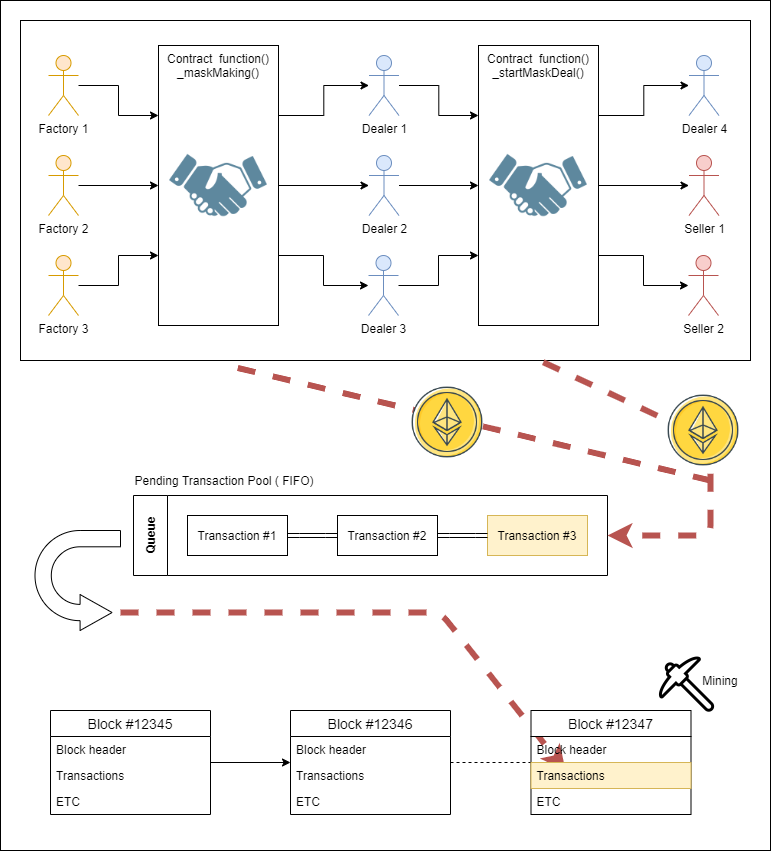

The diagram above was exported from draw.io. Its source (the exported page's mxGraphModel, read from the mxfile embedded in the PNG):
<mxGraphModel dx="1483" dy="713" grid="1" gridSize="10" guides="1" tooltips="1" connect="1" arrows="1" fold="1" page="1" pageScale="1" pageWidth="827" pageHeight="1169" math="0" shadow="0">
  <root>
    <mxCell id="0" />
    <mxCell id="1" parent="0" />
    <mxCell id="rwE-RwJcoACd1FVOhJAC-117" value="" style="rounded=0;whiteSpace=wrap;html=1;" vertex="1" parent="1">
      <mxGeometry x="30" y="260" width="770" height="850" as="geometry" />
    </mxCell>
    <mxCell id="rwE-RwJcoACd1FVOhJAC-109" value="" style="verticalLabelPosition=bottom;verticalAlign=top;html=1;shape=mxgraph.basic.rect;fillColor2=none;strokeWidth=1;size=20;indent=5;" vertex="1" parent="1">
      <mxGeometry x="50" y="280" width="730" height="340" as="geometry" />
    </mxCell>
    <mxCell id="rwE-RwJcoACd1FVOhJAC-10" value="" style="edgeStyle=orthogonalEdgeStyle;rounded=0;orthogonalLoop=1;jettySize=auto;html=1;entryX=0;entryY=0.25;entryDx=0;entryDy=0;" edge="1" parent="1" source="rwE-RwJcoACd1FVOhJAC-1" target="rwE-RwJcoACd1FVOhJAC-8">
      <mxGeometry relative="1" as="geometry">
        <mxPoint x="188" y="345" as="targetPoint" />
      </mxGeometry>
    </mxCell>
    <mxCell id="rwE-RwJcoACd1FVOhJAC-1" value="Factory 1" style="shape=umlActor;verticalLabelPosition=bottom;labelBackgroundColor=#ffffff;verticalAlign=top;html=1;outlineConnect=0;fillColor=#ffe6cc;strokeColor=#d79b00;" vertex="1" parent="1">
      <mxGeometry x="78" y="315" width="30" height="60" as="geometry" />
    </mxCell>
    <mxCell id="rwE-RwJcoACd1FVOhJAC-12" value="" style="edgeStyle=orthogonalEdgeStyle;rounded=0;orthogonalLoop=1;jettySize=auto;html=1;" edge="1" parent="1" source="rwE-RwJcoACd1FVOhJAC-2" target="rwE-RwJcoACd1FVOhJAC-8">
      <mxGeometry relative="1" as="geometry">
        <mxPoint x="188" y="445" as="targetPoint" />
      </mxGeometry>
    </mxCell>
    <mxCell id="rwE-RwJcoACd1FVOhJAC-2" value="Factory 2" style="shape=umlActor;verticalLabelPosition=bottom;labelBackgroundColor=#ffffff;verticalAlign=top;html=1;outlineConnect=0;fillColor=#ffe6cc;strokeColor=#d79b00;" vertex="1" parent="1">
      <mxGeometry x="78" y="415" width="30" height="60" as="geometry" />
    </mxCell>
    <mxCell id="rwE-RwJcoACd1FVOhJAC-14" value="" style="edgeStyle=orthogonalEdgeStyle;rounded=0;orthogonalLoop=1;jettySize=auto;html=1;entryX=0;entryY=0.75;entryDx=0;entryDy=0;" edge="1" parent="1" source="rwE-RwJcoACd1FVOhJAC-3" target="rwE-RwJcoACd1FVOhJAC-8">
      <mxGeometry relative="1" as="geometry">
        <mxPoint x="188" y="545" as="targetPoint" />
      </mxGeometry>
    </mxCell>
    <mxCell id="rwE-RwJcoACd1FVOhJAC-3" value="Factory 3" style="shape=umlActor;verticalLabelPosition=bottom;labelBackgroundColor=#ffffff;verticalAlign=top;html=1;outlineConnect=0;fillColor=#ffe6cc;strokeColor=#d79b00;" vertex="1" parent="1">
      <mxGeometry x="78" y="515" width="30" height="60" as="geometry" />
    </mxCell>
    <mxCell id="rwE-RwJcoACd1FVOhJAC-16" value="" style="edgeStyle=orthogonalEdgeStyle;rounded=0;orthogonalLoop=1;jettySize=auto;html=1;" edge="1" parent="1" source="rwE-RwJcoACd1FVOhJAC-8" target="rwE-RwJcoACd1FVOhJAC-17">
      <mxGeometry relative="1" as="geometry">
        <mxPoint x="448" y="445" as="targetPoint" />
      </mxGeometry>
    </mxCell>
    <mxCell id="rwE-RwJcoACd1FVOhJAC-24" style="edgeStyle=orthogonalEdgeStyle;rounded=0;orthogonalLoop=1;jettySize=auto;html=1;exitX=1;exitY=0.25;exitDx=0;exitDy=0;" edge="1" parent="1" source="rwE-RwJcoACd1FVOhJAC-8" target="rwE-RwJcoACd1FVOhJAC-25">
      <mxGeometry relative="1" as="geometry">
        <mxPoint x="408" y="345" as="targetPoint" />
      </mxGeometry>
    </mxCell>
    <mxCell id="rwE-RwJcoACd1FVOhJAC-29" style="edgeStyle=orthogonalEdgeStyle;rounded=0;orthogonalLoop=1;jettySize=auto;html=1;exitX=1;exitY=0.75;exitDx=0;exitDy=0;" edge="1" parent="1" source="rwE-RwJcoACd1FVOhJAC-8" target="rwE-RwJcoACd1FVOhJAC-27">
      <mxGeometry relative="1" as="geometry" />
    </mxCell>
    <mxCell id="rwE-RwJcoACd1FVOhJAC-8" value="Contract&amp;nbsp; function()&lt;br&gt;_maskMaking()" style="rounded=0;whiteSpace=wrap;html=1;verticalAlign=top;" vertex="1" parent="1">
      <mxGeometry x="188" y="305" width="120" height="280" as="geometry" />
    </mxCell>
    <mxCell id="rwE-RwJcoACd1FVOhJAC-17" value="Dealer 2" style="shape=umlActor;verticalLabelPosition=bottom;labelBackgroundColor=#ffffff;verticalAlign=top;html=1;outlineConnect=0;fillColor=#dae8fc;strokeColor=#6c8ebf;" vertex="1" parent="1">
      <mxGeometry x="398.5" y="415" width="30" height="60" as="geometry" />
    </mxCell>
    <mxCell id="rwE-RwJcoACd1FVOhJAC-35" value="" style="edgeStyle=orthogonalEdgeStyle;rounded=0;orthogonalLoop=1;jettySize=auto;html=1;entryX=0;entryY=0.25;entryDx=0;entryDy=0;" edge="1" parent="1" source="rwE-RwJcoACd1FVOhJAC-25" target="rwE-RwJcoACd1FVOhJAC-33">
      <mxGeometry relative="1" as="geometry">
        <mxPoint x="517" y="345" as="targetPoint" />
      </mxGeometry>
    </mxCell>
    <mxCell id="rwE-RwJcoACd1FVOhJAC-25" value="Dealer 1" style="shape=umlActor;verticalLabelPosition=bottom;labelBackgroundColor=#ffffff;verticalAlign=top;html=1;outlineConnect=0;fillColor=#dae8fc;strokeColor=#6c8ebf;" vertex="1" parent="1">
      <mxGeometry x="398.5" y="315" width="30" height="60" as="geometry" />
    </mxCell>
    <mxCell id="rwE-RwJcoACd1FVOhJAC-27" value="Dealer 3" style="shape=umlActor;verticalLabelPosition=bottom;labelBackgroundColor=#ffffff;verticalAlign=top;html=1;outlineConnect=0;fillColor=#dae8fc;strokeColor=#6c8ebf;" vertex="1" parent="1">
      <mxGeometry x="398" y="515" width="30" height="60" as="geometry" />
    </mxCell>
    <mxCell id="rwE-RwJcoACd1FVOhJAC-30" value="" style="edgeStyle=orthogonalEdgeStyle;rounded=0;orthogonalLoop=1;jettySize=auto;html=1;entryX=0;entryY=0.25;entryDx=0;entryDy=0;exitX=0;exitY=0.25;exitDx=0;exitDy=0;" edge="1" parent="1" target="rwE-RwJcoACd1FVOhJAC-33" source="rwE-RwJcoACd1FVOhJAC-33">
      <mxGeometry relative="1" as="geometry">
        <mxPoint x="438" y="345" as="sourcePoint" />
        <mxPoint x="518" y="345" as="targetPoint" />
      </mxGeometry>
    </mxCell>
    <mxCell id="rwE-RwJcoACd1FVOhJAC-31" value="" style="edgeStyle=orthogonalEdgeStyle;rounded=0;orthogonalLoop=1;jettySize=auto;html=1;" edge="1" parent="1" target="rwE-RwJcoACd1FVOhJAC-33" source="rwE-RwJcoACd1FVOhJAC-17">
      <mxGeometry relative="1" as="geometry">
        <mxPoint x="478" y="445" as="sourcePoint" />
        <mxPoint x="518" y="445" as="targetPoint" />
      </mxGeometry>
    </mxCell>
    <mxCell id="rwE-RwJcoACd1FVOhJAC-32" value="" style="edgeStyle=orthogonalEdgeStyle;rounded=0;orthogonalLoop=1;jettySize=auto;html=1;entryX=0;entryY=0.75;entryDx=0;entryDy=0;" edge="1" parent="1" target="rwE-RwJcoACd1FVOhJAC-33" source="rwE-RwJcoACd1FVOhJAC-27">
      <mxGeometry relative="1" as="geometry">
        <mxPoint x="438" y="545" as="sourcePoint" />
        <mxPoint x="518" y="545" as="targetPoint" />
      </mxGeometry>
    </mxCell>
    <mxCell id="rwE-RwJcoACd1FVOhJAC-33" value="Contract&amp;nbsp; function()&lt;br&gt;_startMaskDeal()" style="rounded=0;whiteSpace=wrap;html=1;verticalAlign=top;" vertex="1" parent="1">
      <mxGeometry x="508" y="305" width="120" height="280" as="geometry" />
    </mxCell>
    <mxCell id="rwE-RwJcoACd1FVOhJAC-38" value="" style="edgeStyle=orthogonalEdgeStyle;rounded=0;orthogonalLoop=1;jettySize=auto;html=1;exitX=1;exitY=0.5;exitDx=0;exitDy=0;" edge="1" parent="1" target="rwE-RwJcoACd1FVOhJAC-41" source="rwE-RwJcoACd1FVOhJAC-33">
      <mxGeometry relative="1" as="geometry">
        <mxPoint x="658" y="455" as="sourcePoint" />
        <mxPoint x="768" y="445" as="targetPoint" />
      </mxGeometry>
    </mxCell>
    <mxCell id="rwE-RwJcoACd1FVOhJAC-39" style="edgeStyle=orthogonalEdgeStyle;rounded=0;orthogonalLoop=1;jettySize=auto;html=1;exitX=1;exitY=0.25;exitDx=0;exitDy=0;" edge="1" parent="1" target="rwE-RwJcoACd1FVOhJAC-42" source="rwE-RwJcoACd1FVOhJAC-33">
      <mxGeometry relative="1" as="geometry">
        <mxPoint x="728" y="345" as="targetPoint" />
        <mxPoint x="658" y="395" as="sourcePoint" />
      </mxGeometry>
    </mxCell>
    <mxCell id="rwE-RwJcoACd1FVOhJAC-40" style="edgeStyle=orthogonalEdgeStyle;rounded=0;orthogonalLoop=1;jettySize=auto;html=1;exitX=1;exitY=0.75;exitDx=0;exitDy=0;" edge="1" parent="1" target="rwE-RwJcoACd1FVOhJAC-43" source="rwE-RwJcoACd1FVOhJAC-33">
      <mxGeometry relative="1" as="geometry">
        <mxPoint x="648" y="505" as="sourcePoint" />
      </mxGeometry>
    </mxCell>
    <mxCell id="rwE-RwJcoACd1FVOhJAC-41" value="Seller 1" style="shape=umlActor;verticalLabelPosition=bottom;labelBackgroundColor=#ffffff;verticalAlign=top;html=1;outlineConnect=0;fillColor=#f8cecc;strokeColor=#b85450;" vertex="1" parent="1">
      <mxGeometry x="718.5" y="415" width="30" height="60" as="geometry" />
    </mxCell>
    <mxCell id="rwE-RwJcoACd1FVOhJAC-42" value="Dealer 4" style="shape=umlActor;verticalLabelPosition=bottom;labelBackgroundColor=#ffffff;verticalAlign=top;html=1;outlineConnect=0;fillColor=#dae8fc;strokeColor=#6c8ebf;" vertex="1" parent="1">
      <mxGeometry x="718.5" y="315" width="30" height="60" as="geometry" />
    </mxCell>
    <mxCell id="rwE-RwJcoACd1FVOhJAC-43" value="Seller 2" style="shape=umlActor;verticalLabelPosition=bottom;labelBackgroundColor=#ffffff;verticalAlign=top;html=1;outlineConnect=0;fillColor=#f8cecc;strokeColor=#b85450;" vertex="1" parent="1">
      <mxGeometry x="718" y="515" width="30" height="60" as="geometry" />
    </mxCell>
    <mxCell id="rwE-RwJcoACd1FVOhJAC-55" value="" style="edgeStyle=orthogonalEdgeStyle;rounded=0;orthogonalLoop=1;jettySize=auto;html=1;" edge="1" parent="1" source="rwE-RwJcoACd1FVOhJAC-44" target="rwE-RwJcoACd1FVOhJAC-51">
      <mxGeometry relative="1" as="geometry" />
    </mxCell>
    <mxCell id="rwE-RwJcoACd1FVOhJAC-62" value="" style="endArrow=none;dashed=1;html=1;" edge="1" parent="1" source="rwE-RwJcoACd1FVOhJAC-51" target="rwE-RwJcoACd1FVOhJAC-57">
      <mxGeometry width="50" height="50" relative="1" as="geometry">
        <mxPoint x="510" y="1070" as="sourcePoint" />
        <mxPoint x="570" y="1040" as="targetPoint" />
      </mxGeometry>
    </mxCell>
    <mxCell id="rwE-RwJcoACd1FVOhJAC-64" value="Queue" style="swimlane;html=1;startSize=34;horizontal=0;childLayout=flowLayout;flowOrientation=west;resizable=0;interRankCellSpacing=50;containerType=tree;" vertex="1" parent="1">
      <mxGeometry x="163" y="755" width="474" height="80" as="geometry">
        <mxRectangle x="184" y="230" width="30" height="160" as="alternateBounds" />
      </mxGeometry>
    </mxCell>
    <mxCell id="rwE-RwJcoACd1FVOhJAC-65" value="Transaction #1" style="whiteSpace=wrap;html=1;" vertex="1" parent="rwE-RwJcoACd1FVOhJAC-64">
      <mxGeometry x="54" y="20" width="100" height="40" as="geometry" />
    </mxCell>
    <mxCell id="rwE-RwJcoACd1FVOhJAC-66" value="Transaction #2" style="whiteSpace=wrap;html=1;" vertex="1" parent="rwE-RwJcoACd1FVOhJAC-64">
      <mxGeometry x="204" y="20" width="100" height="40" as="geometry" />
    </mxCell>
    <mxCell id="rwE-RwJcoACd1FVOhJAC-67" value="" style="html=1;curved=1;noEdgeStyle=1;orthogonal=1;shape=link;" edge="1" parent="rwE-RwJcoACd1FVOhJAC-64" source="rwE-RwJcoACd1FVOhJAC-65" target="rwE-RwJcoACd1FVOhJAC-66">
      <mxGeometry relative="1" as="geometry">
        <Array as="points">
          <mxPoint x="166" y="40" />
          <mxPoint x="192" y="40" />
        </Array>
      </mxGeometry>
    </mxCell>
    <mxCell id="rwE-RwJcoACd1FVOhJAC-70" value="Transaction #3" style="whiteSpace=wrap;html=1;fillColor=#fff2cc;strokeColor=#d6b656;" vertex="1" parent="rwE-RwJcoACd1FVOhJAC-64">
      <mxGeometry x="354" y="20" width="100" height="40" as="geometry" />
    </mxCell>
    <mxCell id="rwE-RwJcoACd1FVOhJAC-71" value="" style="html=1;curved=1;noEdgeStyle=1;orthogonal=1;shape=link;" edge="1" parent="rwE-RwJcoACd1FVOhJAC-64" source="rwE-RwJcoACd1FVOhJAC-66" target="rwE-RwJcoACd1FVOhJAC-70">
      <mxGeometry relative="1" as="geometry">
        <Array as="points">
          <mxPoint x="316" y="40" />
          <mxPoint x="342" y="40" />
        </Array>
      </mxGeometry>
    </mxCell>
    <mxCell id="rwE-RwJcoACd1FVOhJAC-80" value="" style="endArrow=classic;html=1;dashed=1;strokeColor=#b85450;strokeWidth=6;fillColor=#f8cecc;" edge="1" parent="1">
      <mxGeometry width="50" height="50" relative="1" as="geometry">
        <mxPoint x="150" y="872" as="sourcePoint" />
        <mxPoint x="595" y="1030" as="targetPoint" />
        <Array as="points">
          <mxPoint x="470" y="872" />
        </Array>
      </mxGeometry>
    </mxCell>
    <mxCell id="rwE-RwJcoACd1FVOhJAC-96" value="" style="shape=image;html=1;verticalAlign=top;verticalLabelPosition=bottom;labelBackgroundColor=#ffffff;imageAspect=0;aspect=fixed;image=https://cdn1.iconfinder.com/data/icons/business-and-finance-20/200/vector_65_12-128.png" vertex="1" parent="1">
      <mxGeometry x="199" y="396" width="98" height="98" as="geometry" />
    </mxCell>
    <mxCell id="rwE-RwJcoACd1FVOhJAC-97" value="" style="shape=image;html=1;verticalAlign=top;verticalLabelPosition=bottom;labelBackgroundColor=#ffffff;imageAspect=0;aspect=fixed;image=https://cdn1.iconfinder.com/data/icons/business-and-finance-20/200/vector_65_12-128.png" vertex="1" parent="1">
      <mxGeometry x="519" y="396" width="98" height="98" as="geometry" />
    </mxCell>
    <mxCell id="rwE-RwJcoACd1FVOhJAC-98" value="Pending Transaction Pool ( FIFO)" style="text;html=1;strokeColor=none;fillColor=none;align=center;verticalAlign=middle;whiteSpace=wrap;rounded=0;" vertex="1" parent="1">
      <mxGeometry x="163" y="730" width="182" height="20" as="geometry" />
    </mxCell>
    <mxCell id="rwE-RwJcoACd1FVOhJAC-106" value="" style="html=1;shadow=0;dashed=0;align=center;verticalAlign=middle;shape=mxgraph.arrows2.uTurnArrow;dy=8.15;arrowHead=35.94;dx2=32.01;rotation=-180;direction=east;flipV=0;flipH=1;" vertex="1" parent="1">
      <mxGeometry x="64.5" y="790" width="85.5" height="100" as="geometry" />
    </mxCell>
    <mxCell id="rwE-RwJcoACd1FVOhJAC-57" value="Block #12347" style="swimlane;fontStyle=0;childLayout=stackLayout;horizontal=1;startSize=26;horizontalStack=0;resizeParent=1;resizeParentMax=0;resizeLast=0;collapsible=1;marginBottom=0;align=center;fontSize=14;" vertex="1" parent="1">
      <mxGeometry x="560.5" y="970" width="160" height="104" as="geometry">
        <mxRectangle x="80" y="30" width="70" height="26" as="alternateBounds" />
      </mxGeometry>
    </mxCell>
    <mxCell id="rwE-RwJcoACd1FVOhJAC-58" value="Block header" style="text;strokeColor=none;fillColor=none;spacingLeft=4;spacingRight=4;overflow=hidden;rotatable=0;points=[[0,0.5],[1,0.5]];portConstraint=eastwest;fontSize=12;" vertex="1" parent="rwE-RwJcoACd1FVOhJAC-57">
      <mxGeometry y="26" width="160" height="26" as="geometry" />
    </mxCell>
    <mxCell id="rwE-RwJcoACd1FVOhJAC-59" value="Transactions" style="text;strokeColor=#d6b656;fillColor=#fff2cc;spacingLeft=4;spacingRight=4;overflow=hidden;rotatable=0;points=[[0,0.5],[1,0.5]];portConstraint=eastwest;fontSize=12;" vertex="1" parent="rwE-RwJcoACd1FVOhJAC-57">
      <mxGeometry y="52" width="160" height="26" as="geometry" />
    </mxCell>
    <mxCell id="rwE-RwJcoACd1FVOhJAC-60" value="ETC" style="text;strokeColor=none;fillColor=none;spacingLeft=4;spacingRight=4;overflow=hidden;rotatable=0;points=[[0,0.5],[1,0.5]];portConstraint=eastwest;fontSize=12;" vertex="1" parent="rwE-RwJcoACd1FVOhJAC-57">
      <mxGeometry y="78" width="160" height="26" as="geometry" />
    </mxCell>
    <mxCell id="rwE-RwJcoACd1FVOhJAC-44" value="Block #12345" style="swimlane;fontStyle=0;childLayout=stackLayout;horizontal=1;startSize=26;horizontalStack=0;resizeParent=1;resizeParentMax=0;resizeLast=0;collapsible=1;marginBottom=0;align=center;fontSize=14;" vertex="1" parent="1">
      <mxGeometry x="80" y="970" width="160" height="104" as="geometry">
        <mxRectangle x="80" y="30" width="70" height="26" as="alternateBounds" />
      </mxGeometry>
    </mxCell>
    <mxCell id="rwE-RwJcoACd1FVOhJAC-45" value="Block header" style="text;strokeColor=none;fillColor=none;spacingLeft=4;spacingRight=4;overflow=hidden;rotatable=0;points=[[0,0.5],[1,0.5]];portConstraint=eastwest;fontSize=12;" vertex="1" parent="rwE-RwJcoACd1FVOhJAC-44">
      <mxGeometry y="26" width="160" height="26" as="geometry" />
    </mxCell>
    <mxCell id="rwE-RwJcoACd1FVOhJAC-46" value="Transactions" style="text;strokeColor=none;fillColor=none;spacingLeft=4;spacingRight=4;overflow=hidden;rotatable=0;points=[[0,0.5],[1,0.5]];portConstraint=eastwest;fontSize=12;" vertex="1" parent="rwE-RwJcoACd1FVOhJAC-44">
      <mxGeometry y="52" width="160" height="26" as="geometry" />
    </mxCell>
    <mxCell id="rwE-RwJcoACd1FVOhJAC-47" value="ETC" style="text;strokeColor=none;fillColor=none;spacingLeft=4;spacingRight=4;overflow=hidden;rotatable=0;points=[[0,0.5],[1,0.5]];portConstraint=eastwest;fontSize=12;" vertex="1" parent="rwE-RwJcoACd1FVOhJAC-44">
      <mxGeometry y="78" width="160" height="26" as="geometry" />
    </mxCell>
    <mxCell id="rwE-RwJcoACd1FVOhJAC-51" value="Block #12346" style="swimlane;fontStyle=0;childLayout=stackLayout;horizontal=1;startSize=26;horizontalStack=0;resizeParent=1;resizeParentMax=0;resizeLast=0;collapsible=1;marginBottom=0;align=center;fontSize=14;" vertex="1" parent="1">
      <mxGeometry x="320" y="970" width="160" height="104" as="geometry">
        <mxRectangle x="80" y="30" width="70" height="26" as="alternateBounds" />
      </mxGeometry>
    </mxCell>
    <mxCell id="rwE-RwJcoACd1FVOhJAC-52" value="Block header" style="text;strokeColor=none;fillColor=none;spacingLeft=4;spacingRight=4;overflow=hidden;rotatable=0;points=[[0,0.5],[1,0.5]];portConstraint=eastwest;fontSize=12;" vertex="1" parent="rwE-RwJcoACd1FVOhJAC-51">
      <mxGeometry y="26" width="160" height="26" as="geometry" />
    </mxCell>
    <mxCell id="rwE-RwJcoACd1FVOhJAC-53" value="Transactions" style="text;strokeColor=none;fillColor=none;spacingLeft=4;spacingRight=4;overflow=hidden;rotatable=0;points=[[0,0.5],[1,0.5]];portConstraint=eastwest;fontSize=12;" vertex="1" parent="rwE-RwJcoACd1FVOhJAC-51">
      <mxGeometry y="52" width="160" height="26" as="geometry" />
    </mxCell>
    <mxCell id="rwE-RwJcoACd1FVOhJAC-54" value="ETC" style="text;strokeColor=none;fillColor=none;spacingLeft=4;spacingRight=4;overflow=hidden;rotatable=0;points=[[0,0.5],[1,0.5]];portConstraint=eastwest;fontSize=12;" vertex="1" parent="rwE-RwJcoACd1FVOhJAC-51">
      <mxGeometry y="78" width="160" height="26" as="geometry" />
    </mxCell>
    <mxCell id="rwE-RwJcoACd1FVOhJAC-110" value="" style="shape=image;html=1;verticalAlign=top;verticalLabelPosition=bottom;labelBackgroundColor=#ffffff;imageAspect=0;aspect=fixed;image=https://cdn0.iconfinder.com/data/icons/world-issues/500/pickaxe-128.png" vertex="1" parent="1">
      <mxGeometry x="652" y="880" width="128" height="128" as="geometry" />
    </mxCell>
    <mxCell id="rwE-RwJcoACd1FVOhJAC-111" value="Mining" style="text;html=1;strokeColor=none;fillColor=none;align=center;verticalAlign=middle;whiteSpace=wrap;rounded=0;" vertex="1" parent="1">
      <mxGeometry x="730" y="930" width="40" height="20" as="geometry" />
    </mxCell>
    <mxCell id="rwE-RwJcoACd1FVOhJAC-112" value="" style="endArrow=classic;html=1;dashed=1;strokeColor=#b85450;strokeWidth=6;fillColor=#f8cecc;exitX=0.716;exitY=1.005;exitDx=0;exitDy=0;exitPerimeter=0;entryX=1;entryY=0.5;entryDx=0;entryDy=0;" edge="1" parent="1" source="rwE-RwJcoACd1FVOhJAC-109" target="rwE-RwJcoACd1FVOhJAC-64">
      <mxGeometry width="50" height="50" relative="1" as="geometry">
        <mxPoint x="345" y="700" as="sourcePoint" />
        <mxPoint x="740" y="810" as="targetPoint" />
        <Array as="points">
          <mxPoint x="740" y="700" />
          <mxPoint x="740" y="795" />
        </Array>
      </mxGeometry>
    </mxCell>
    <mxCell id="rwE-RwJcoACd1FVOhJAC-114" value="" style="endArrow=none;dashed=1;html=1;strokeWidth=6;fillColor=#f8cecc;strokeColor=#b85450;entryX=0.274;entryY=1.01;entryDx=0;entryDy=0;entryPerimeter=0;" edge="1" parent="1" target="rwE-RwJcoACd1FVOhJAC-109">
      <mxGeometry width="50" height="50" relative="1" as="geometry">
        <mxPoint x="740" y="740" as="sourcePoint" />
        <mxPoint x="410" y="700" as="targetPoint" />
      </mxGeometry>
    </mxCell>
    <mxCell id="rwE-RwJcoACd1FVOhJAC-119" value="" style="shape=image;html=1;verticalAlign=top;verticalLabelPosition=bottom;labelBackgroundColor=#ffffff;imageAspect=0;aspect=fixed;image=https://cdn3.iconfinder.com/data/icons/currency-and-cryptocurrency-signs/64/cryptocurrency_blockchain_Ethereum_ETH-128.png;fontSize=28;" vertex="1" parent="1">
      <mxGeometry x="435" y="640" width="84" height="84" as="geometry" />
    </mxCell>
    <mxCell id="rwE-RwJcoACd1FVOhJAC-120" value="" style="shape=image;html=1;verticalAlign=top;verticalLabelPosition=bottom;labelBackgroundColor=#ffffff;imageAspect=0;aspect=fixed;image=https://cdn3.iconfinder.com/data/icons/currency-and-cryptocurrency-signs/64/cryptocurrency_blockchain_Ethereum_ETH-128.png;fontSize=28;" vertex="1" parent="1">
      <mxGeometry x="691" y="648" width="84" height="84" as="geometry" />
    </mxCell>
  </root>
</mxGraphModel>